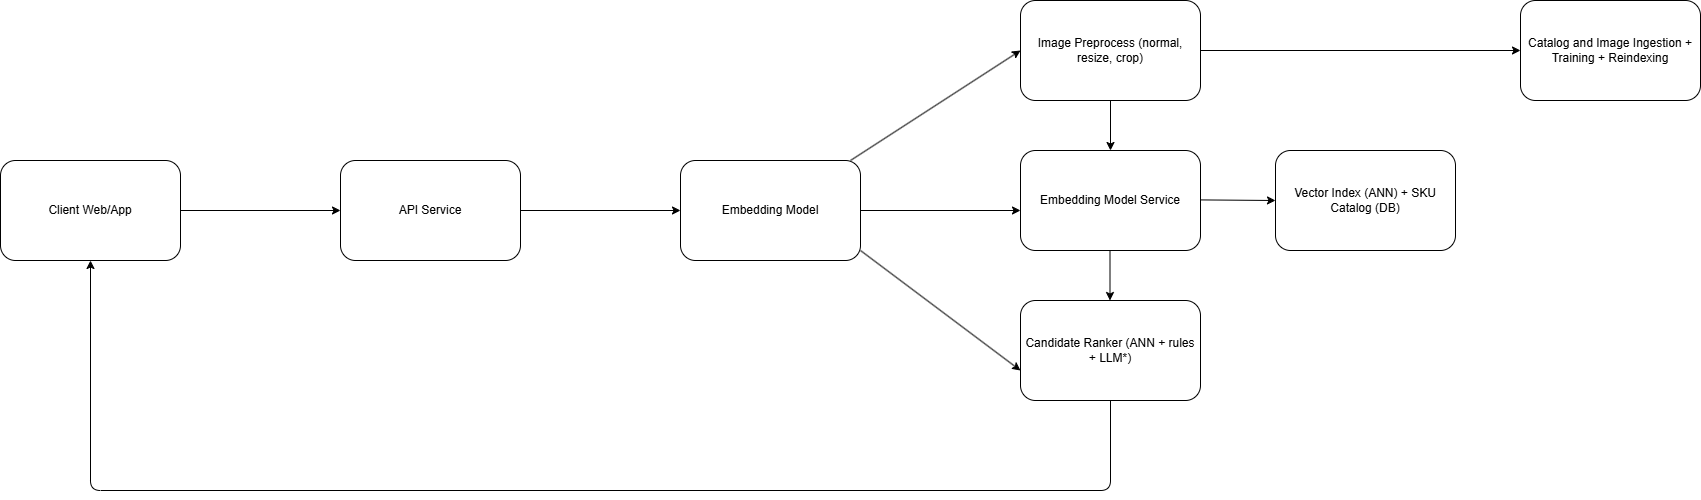

The diagram above was exported from draw.io. Its source (the exported page's mxGraphModel, read from the mxfile embedded in the PNG):
<mxGraphModel dx="1714" dy="1113" grid="1" gridSize="10" guides="1" tooltips="1" connect="1" arrows="1" fold="1" page="1" pageScale="1" pageWidth="850" pageHeight="1100" math="0" shadow="0">
  <root>
    <mxCell id="0" />
    <mxCell id="1" parent="0" />
    <mxCell id="2" value="Client Web/App" style="rounded=1;whiteSpace=wrap;html=1;" vertex="1" parent="1">
      <mxGeometry y="310" width="180" height="100" as="geometry" />
    </mxCell>
    <mxCell id="3" value="" style="endArrow=classic;html=1;exitX=1;exitY=0.5;exitDx=0;exitDy=0;" edge="1" parent="1" source="2">
      <mxGeometry width="50" height="50" relative="1" as="geometry">
        <mxPoint x="240" y="380" as="sourcePoint" />
        <mxPoint x="340" y="360" as="targetPoint" />
      </mxGeometry>
    </mxCell>
    <mxCell id="5" value="API Service" style="rounded=1;whiteSpace=wrap;html=1;" vertex="1" parent="1">
      <mxGeometry x="340" y="310" width="180" height="100" as="geometry" />
    </mxCell>
    <mxCell id="6" value="" style="endArrow=classic;html=1;exitX=1;exitY=0.5;exitDx=0;exitDy=0;" edge="1" parent="1" source="5">
      <mxGeometry width="50" height="50" relative="1" as="geometry">
        <mxPoint x="580" y="380" as="sourcePoint" />
        <mxPoint x="680" y="360" as="targetPoint" />
      </mxGeometry>
    </mxCell>
    <mxCell id="8" value="Embedding Model" style="rounded=1;whiteSpace=wrap;html=1;" vertex="1" parent="1">
      <mxGeometry x="680" y="310" width="180" height="100" as="geometry" />
    </mxCell>
    <mxCell id="9" value="" style="endArrow=classic;html=1;exitX=1;exitY=0.5;exitDx=0;exitDy=0;" edge="1" parent="1" source="8">
      <mxGeometry width="50" height="50" relative="1" as="geometry">
        <mxPoint x="920" y="380" as="sourcePoint" />
        <mxPoint x="1020" y="360" as="targetPoint" />
      </mxGeometry>
    </mxCell>
    <mxCell id="11" value="" style="endArrow=classic;html=1;exitX=1;exitY=0.5;exitDx=0;exitDy=0;" edge="1" parent="1">
      <mxGeometry width="50" height="50" relative="1" as="geometry">
        <mxPoint x="860" y="400" as="sourcePoint" />
        <mxPoint x="1020" y="520" as="targetPoint" />
      </mxGeometry>
    </mxCell>
    <mxCell id="12" value="" style="endArrow=classic;html=1;exitX=1;exitY=0.5;exitDx=0;exitDy=0;" edge="1" parent="1">
      <mxGeometry width="50" height="50" relative="1" as="geometry">
        <mxPoint x="850" y="310" as="sourcePoint" />
        <mxPoint x="1020" y="200" as="targetPoint" />
      </mxGeometry>
    </mxCell>
    <mxCell id="14" value="Image Preprocess (normal, resize, crop)" style="rounded=1;whiteSpace=wrap;html=1;" vertex="1" parent="1">
      <mxGeometry x="1020" y="150" width="180" height="100" as="geometry" />
    </mxCell>
    <mxCell id="15" value="Embedding Model Service" style="rounded=1;whiteSpace=wrap;html=1;" vertex="1" parent="1">
      <mxGeometry x="1020" y="300" width="180" height="100" as="geometry" />
    </mxCell>
    <mxCell id="16" value="Candidate Ranker (ANN + rules + LLM*)" style="rounded=1;whiteSpace=wrap;html=1;" vertex="1" parent="1">
      <mxGeometry x="1020" y="450" width="180" height="100" as="geometry" />
    </mxCell>
    <mxCell id="17" value="" style="endArrow=classic;html=1;exitX=0.5;exitY=1;exitDx=0;exitDy=0;entryX=0.5;entryY=0;entryDx=0;entryDy=0;" edge="1" parent="1" source="14" target="15">
      <mxGeometry width="50" height="50" relative="1" as="geometry">
        <mxPoint x="1220" y="320" as="sourcePoint" />
        <mxPoint x="1270" y="270" as="targetPoint" />
      </mxGeometry>
    </mxCell>
    <mxCell id="18" value="" style="endArrow=classic;html=1;exitX=0.5;exitY=1;exitDx=0;exitDy=0;entryX=0.5;entryY=0;entryDx=0;entryDy=0;" edge="1" parent="1">
      <mxGeometry width="50" height="50" relative="1" as="geometry">
        <mxPoint x="1109.5" y="400" as="sourcePoint" />
        <mxPoint x="1109.5" y="450" as="targetPoint" />
      </mxGeometry>
    </mxCell>
    <mxCell id="19" value="" style="endArrow=classic;html=1;exitX=1;exitY=0.5;exitDx=0;exitDy=0;entryX=0;entryY=0.5;entryDx=0;entryDy=0;" edge="1" parent="1" source="14" target="20">
      <mxGeometry width="50" height="50" relative="1" as="geometry">
        <mxPoint x="1330" y="230" as="sourcePoint" />
        <mxPoint x="1340" y="200" as="targetPoint" />
      </mxGeometry>
    </mxCell>
    <mxCell id="20" value="Catalog and Image Ingestion + Training + Reindexing" style="rounded=1;whiteSpace=wrap;html=1;" vertex="1" parent="1">
      <mxGeometry x="1520" y="150" width="180" height="100" as="geometry" />
    </mxCell>
    <mxCell id="22" value="Vector Index (ANN) + SKU Catalog (DB)" style="rounded=1;whiteSpace=wrap;html=1;" vertex="1" parent="1">
      <mxGeometry x="1275" y="300" width="180" height="100" as="geometry" />
    </mxCell>
    <mxCell id="23" value="" style="endArrow=classic;html=1;exitX=1;exitY=0.5;exitDx=0;exitDy=0;entryX=0;entryY=0.5;entryDx=0;entryDy=0;" edge="1" parent="1" target="22">
      <mxGeometry width="50" height="50" relative="1" as="geometry">
        <mxPoint x="1200" y="349.41" as="sourcePoint" />
        <mxPoint x="1360" y="349.41" as="targetPoint" />
      </mxGeometry>
    </mxCell>
    <mxCell id="24" value="" style="endArrow=classic;html=1;exitX=0.5;exitY=1;exitDx=0;exitDy=0;entryX=0.5;entryY=1;entryDx=0;entryDy=0;" edge="1" parent="1" source="16" target="2">
      <mxGeometry width="50" height="50" relative="1" as="geometry">
        <mxPoint x="1010" y="640" as="sourcePoint" />
        <mxPoint x="1060" y="590" as="targetPoint" />
        <Array as="points">
          <mxPoint x="1110" y="640" />
          <mxPoint x="90" y="640" />
        </Array>
      </mxGeometry>
    </mxCell>
  </root>
</mxGraphModel>